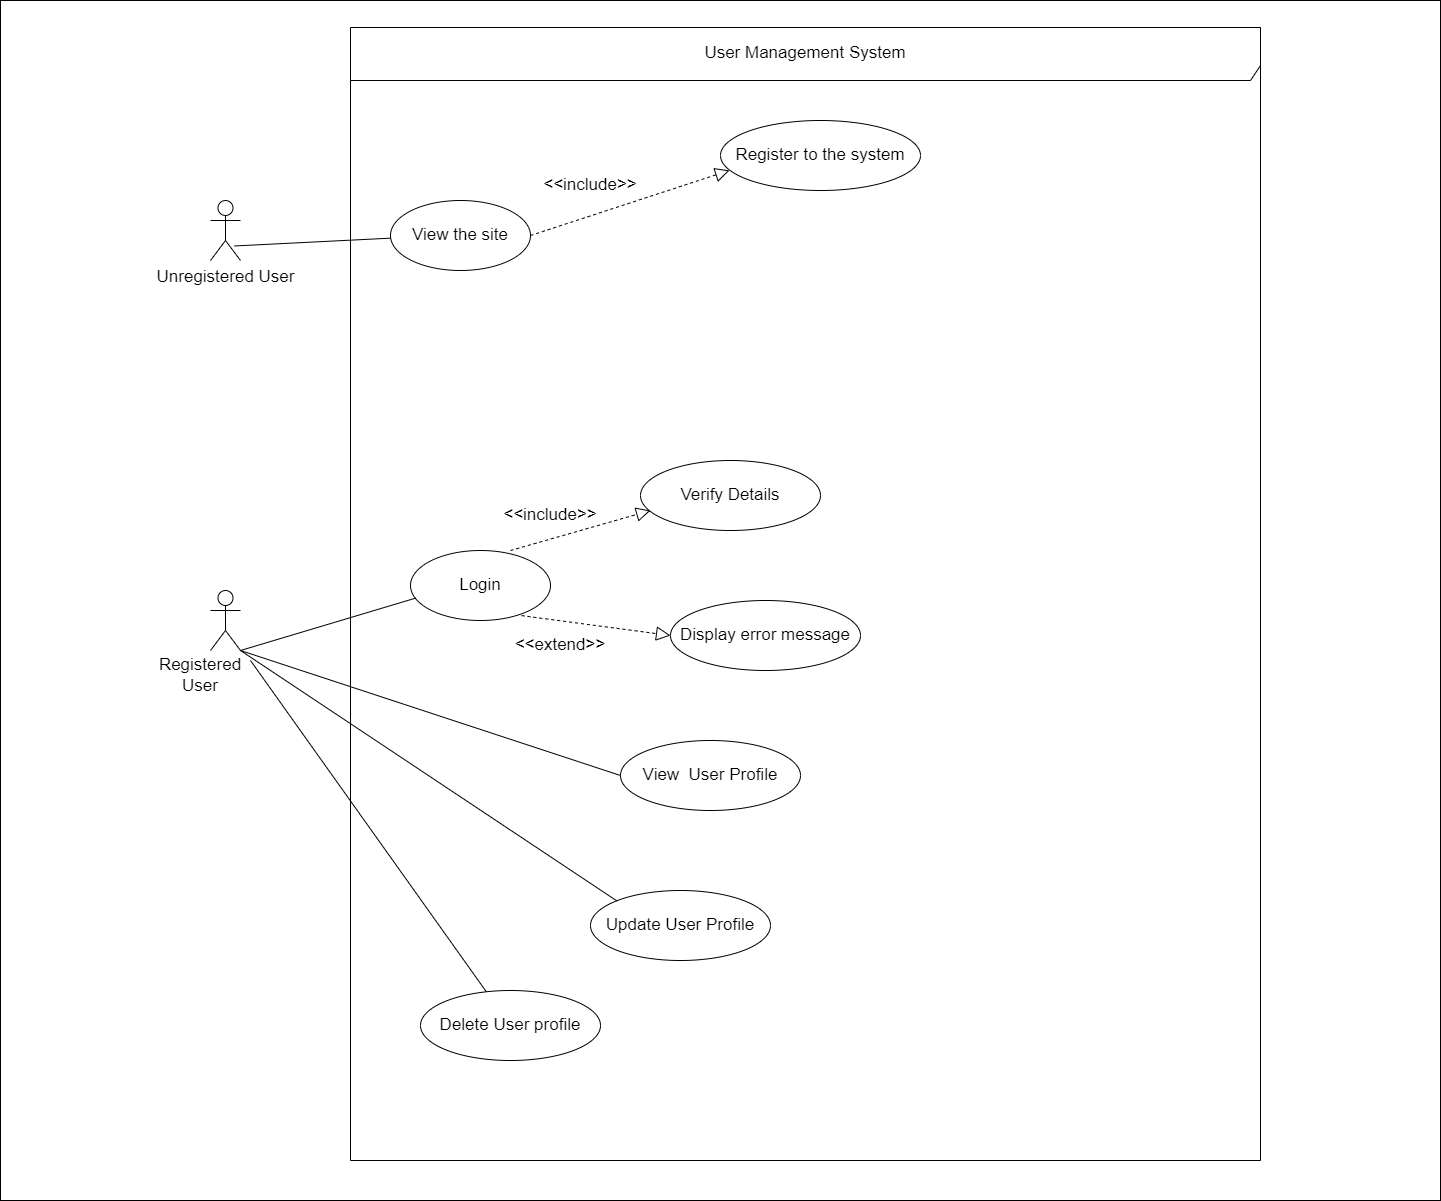

The diagram above was exported from draw.io. Its source (the exported page's mxGraphModel, read from the mxfile embedded in the PNG):
<mxGraphModel dx="3403" dy="2164" grid="1" gridSize="10" guides="1" tooltips="1" connect="1" arrows="1" fold="1" page="1" pageScale="1" pageWidth="1169" pageHeight="827" math="0" shadow="0">
  <root>
    <mxCell id="0" />
    <mxCell id="1" parent="0" />
    <mxCell id="0toKUtO4dtx4P_cjf6ga-1" value="" style="rounded=0;whiteSpace=wrap;html=1;fontSize=17;" vertex="1" parent="1">
      <mxGeometry x="-300" y="-560" width="1440" height="1200" as="geometry" />
    </mxCell>
    <mxCell id="0toKUtO4dtx4P_cjf6ga-2" value="&lt;font style=&quot;font-size: 17px&quot;&gt;User Management System&lt;/font&gt;" style="shape=umlFrame;whiteSpace=wrap;html=1;width=910;height=53;" vertex="1" parent="1">
      <mxGeometry x="50" y="-533" width="910" height="1133" as="geometry" />
    </mxCell>
    <mxCell id="0toKUtO4dtx4P_cjf6ga-3" value="Unregistered User" style="shape=umlActor;verticalLabelPosition=bottom;verticalAlign=top;html=1;fontSize=17;" vertex="1" parent="1">
      <mxGeometry x="-90" y="-360" width="30" height="60" as="geometry" />
    </mxCell>
    <mxCell id="0toKUtO4dtx4P_cjf6ga-4" value="" style="shape=umlActor;verticalLabelPosition=bottom;verticalAlign=top;html=1;fontSize=17;" vertex="1" parent="1">
      <mxGeometry x="-90" y="30" width="30" height="60" as="geometry" />
    </mxCell>
    <mxCell id="0toKUtO4dtx4P_cjf6ga-5" value="View the site" style="ellipse;whiteSpace=wrap;html=1;fontSize=17;" vertex="1" parent="1">
      <mxGeometry x="90" y="-360" width="140" height="70" as="geometry" />
    </mxCell>
    <mxCell id="0toKUtO4dtx4P_cjf6ga-6" value="Register to the system" style="ellipse;whiteSpace=wrap;html=1;fontSize=17;" vertex="1" parent="1">
      <mxGeometry x="420" y="-440" width="200" height="70" as="geometry" />
    </mxCell>
    <mxCell id="0toKUtO4dtx4P_cjf6ga-7" value="" style="endArrow=block;dashed=1;endFill=0;endSize=12;html=1;rounded=0;fontSize=17;exitX=1;exitY=0.5;exitDx=0;exitDy=0;entryX=0.045;entryY=0.713;entryDx=0;entryDy=0;entryPerimeter=0;" edge="1" parent="1" source="0toKUtO4dtx4P_cjf6ga-5" target="0toKUtO4dtx4P_cjf6ga-6">
      <mxGeometry width="160" relative="1" as="geometry">
        <mxPoint x="110" y="-290" as="sourcePoint" />
        <mxPoint x="270" y="-290" as="targetPoint" />
      </mxGeometry>
    </mxCell>
    <mxCell id="0toKUtO4dtx4P_cjf6ga-8" value="&amp;lt;&amp;lt;include&amp;gt;&amp;gt;" style="text;html=1;strokeColor=none;fillColor=none;align=center;verticalAlign=middle;whiteSpace=wrap;rounded=0;fontSize=17;" vertex="1" parent="1">
      <mxGeometry x="260" y="-390" width="60" height="30" as="geometry" />
    </mxCell>
    <mxCell id="0toKUtO4dtx4P_cjf6ga-9" value="" style="endArrow=none;html=1;rounded=0;fontSize=17;exitX=0.794;exitY=0.758;exitDx=0;exitDy=0;exitPerimeter=0;" edge="1" parent="1" source="0toKUtO4dtx4P_cjf6ga-3" target="0toKUtO4dtx4P_cjf6ga-5">
      <mxGeometry width="50" height="50" relative="1" as="geometry">
        <mxPoint x="210" y="-210" as="sourcePoint" />
        <mxPoint x="260" y="-260" as="targetPoint" />
      </mxGeometry>
    </mxCell>
    <mxCell id="0toKUtO4dtx4P_cjf6ga-10" value="Login" style="ellipse;whiteSpace=wrap;html=1;fontSize=17;" vertex="1" parent="1">
      <mxGeometry x="110" y="-10" width="140" height="70" as="geometry" />
    </mxCell>
    <mxCell id="0toKUtO4dtx4P_cjf6ga-11" value="Verify Details" style="ellipse;whiteSpace=wrap;html=1;fontSize=17;" vertex="1" parent="1">
      <mxGeometry x="340" y="-100" width="180" height="70" as="geometry" />
    </mxCell>
    <mxCell id="0toKUtO4dtx4P_cjf6ga-12" value="Display error message" style="ellipse;whiteSpace=wrap;html=1;fontSize=17;" vertex="1" parent="1">
      <mxGeometry x="370" y="40" width="190" height="70" as="geometry" />
    </mxCell>
    <mxCell id="0toKUtO4dtx4P_cjf6ga-13" value="" style="endArrow=block;dashed=1;endFill=0;endSize=12;html=1;rounded=0;fontSize=17;exitX=1;exitY=0.5;exitDx=0;exitDy=0;" edge="1" parent="1">
      <mxGeometry width="160" relative="1" as="geometry">
        <mxPoint x="210" y="-10" as="sourcePoint" />
        <mxPoint x="350" y="-50" as="targetPoint" />
      </mxGeometry>
    </mxCell>
    <mxCell id="0toKUtO4dtx4P_cjf6ga-14" value="" style="endArrow=block;dashed=1;endFill=0;endSize=12;html=1;rounded=0;fontSize=17;exitX=1;exitY=0.5;exitDx=0;exitDy=0;entryX=0;entryY=0.5;entryDx=0;entryDy=0;" edge="1" parent="1" target="0toKUtO4dtx4P_cjf6ga-12">
      <mxGeometry width="160" relative="1" as="geometry">
        <mxPoint x="221" y="55.089999999999975" as="sourcePoint" />
        <mxPoint x="420" y="-9.999999999999943" as="targetPoint" />
      </mxGeometry>
    </mxCell>
    <mxCell id="0toKUtO4dtx4P_cjf6ga-15" value="&amp;lt;&amp;lt;include&amp;gt;&amp;gt;" style="text;html=1;strokeColor=none;fillColor=none;align=center;verticalAlign=middle;whiteSpace=wrap;rounded=0;fontSize=17;" vertex="1" parent="1">
      <mxGeometry x="220" y="-60" width="60" height="30" as="geometry" />
    </mxCell>
    <mxCell id="0toKUtO4dtx4P_cjf6ga-16" value="&amp;lt;&amp;lt;extend&amp;gt;&amp;gt;" style="text;html=1;strokeColor=none;fillColor=none;align=center;verticalAlign=middle;whiteSpace=wrap;rounded=0;fontSize=17;" vertex="1" parent="1">
      <mxGeometry x="230" y="70" width="60" height="30" as="geometry" />
    </mxCell>
    <mxCell id="0toKUtO4dtx4P_cjf6ga-17" value="" style="endArrow=none;html=1;rounded=0;fontSize=17;exitX=1;exitY=1;exitDx=0;exitDy=0;exitPerimeter=0;entryX=0.037;entryY=0.68;entryDx=0;entryDy=0;entryPerimeter=0;" edge="1" parent="1" source="0toKUtO4dtx4P_cjf6ga-4" target="0toKUtO4dtx4P_cjf6ga-10">
      <mxGeometry width="50" height="50" relative="1" as="geometry">
        <mxPoint x="100" y="30" as="sourcePoint" />
        <mxPoint x="150" y="-20" as="targetPoint" />
      </mxGeometry>
    </mxCell>
    <mxCell id="0toKUtO4dtx4P_cjf6ga-18" value="View&amp;nbsp; User Profile" style="ellipse;whiteSpace=wrap;html=1;fontSize=17;" vertex="1" parent="1">
      <mxGeometry x="320" y="180" width="180" height="70" as="geometry" />
    </mxCell>
    <mxCell id="0toKUtO4dtx4P_cjf6ga-19" value="Update User Profile" style="ellipse;whiteSpace=wrap;html=1;fontSize=17;" vertex="1" parent="1">
      <mxGeometry x="290" y="330" width="180" height="70" as="geometry" />
    </mxCell>
    <mxCell id="0toKUtO4dtx4P_cjf6ga-20" value="Delete User profile" style="ellipse;whiteSpace=wrap;html=1;fontSize=17;" vertex="1" parent="1">
      <mxGeometry x="120" y="430" width="180" height="70" as="geometry" />
    </mxCell>
    <mxCell id="0toKUtO4dtx4P_cjf6ga-21" value="" style="endArrow=none;html=1;rounded=0;fontSize=17;exitX=1;exitY=1;exitDx=0;exitDy=0;exitPerimeter=0;entryX=0;entryY=0.5;entryDx=0;entryDy=0;" edge="1" parent="1" source="0toKUtO4dtx4P_cjf6ga-4" target="0toKUtO4dtx4P_cjf6ga-18">
      <mxGeometry width="50" height="50" relative="1" as="geometry">
        <mxPoint x="330" y="200" as="sourcePoint" />
        <mxPoint x="380" y="150" as="targetPoint" />
      </mxGeometry>
    </mxCell>
    <mxCell id="0toKUtO4dtx4P_cjf6ga-22" value="" style="endArrow=none;html=1;rounded=0;fontSize=17;exitX=1;exitY=1;exitDx=0;exitDy=0;exitPerimeter=0;entryX=0;entryY=0;entryDx=0;entryDy=0;" edge="1" parent="1" source="0toKUtO4dtx4P_cjf6ga-4" target="0toKUtO4dtx4P_cjf6ga-19">
      <mxGeometry width="50" height="50" relative="1" as="geometry">
        <mxPoint x="330" y="200" as="sourcePoint" />
        <mxPoint x="380" y="150" as="targetPoint" />
      </mxGeometry>
    </mxCell>
    <mxCell id="0toKUtO4dtx4P_cjf6ga-23" value="" style="endArrow=none;html=1;rounded=0;fontSize=17;" edge="1" parent="1" target="0toKUtO4dtx4P_cjf6ga-20">
      <mxGeometry width="50" height="50" relative="1" as="geometry">
        <mxPoint x="-50" y="100" as="sourcePoint" />
        <mxPoint x="200" y="270" as="targetPoint" />
      </mxGeometry>
    </mxCell>
    <mxCell id="0toKUtO4dtx4P_cjf6ga-24" value="Registered User" style="text;html=1;strokeColor=none;fillColor=none;align=center;verticalAlign=middle;whiteSpace=wrap;rounded=0;fontSize=17;" vertex="1" parent="1">
      <mxGeometry x="-130" y="100" width="60" height="30" as="geometry" />
    </mxCell>
  </root>
</mxGraphModel>